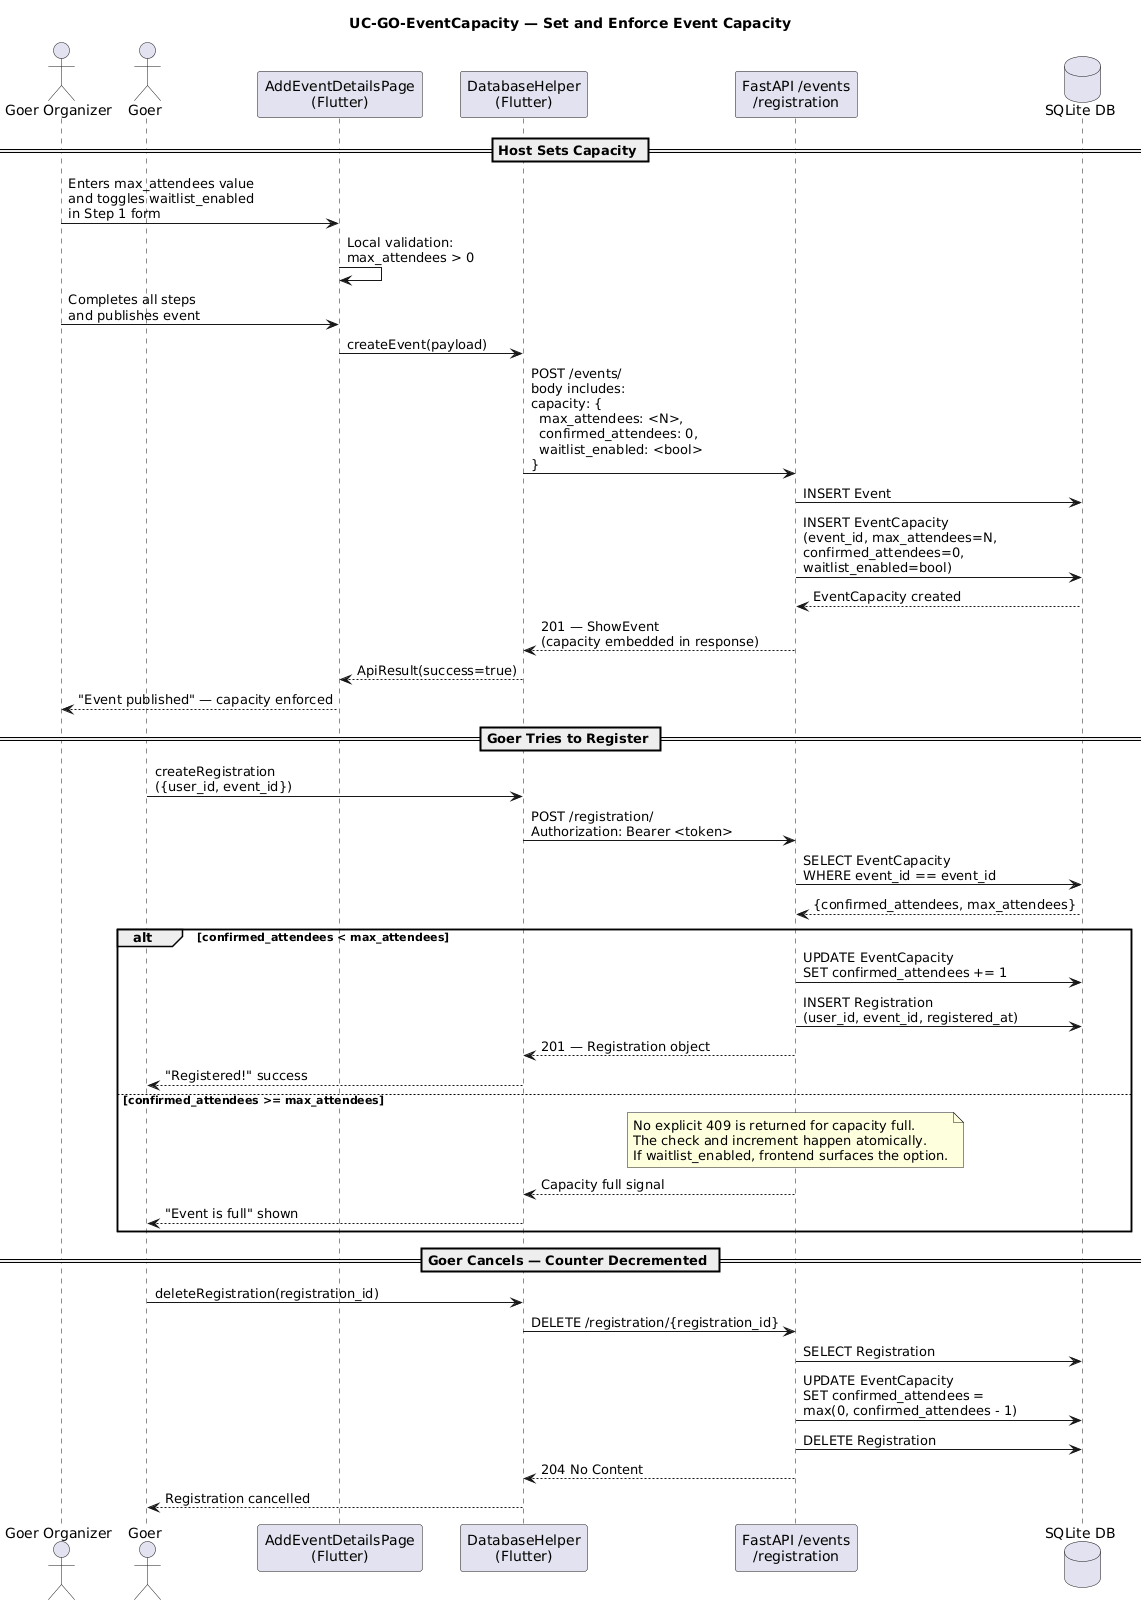

The diagram above was rendered by PlantUML. Its source (embedded in the PNG):
@startuml
title UC-GO-EventCapacity — Set and Enforce Event Capacity
note top
  Previously modelled with non-existent "EventService" and "AppDbContext".
  Actual implementation: EventCapacity model managed inside
  /events/ and /registration/ FastAPI routes.
end note

actor "Goer Organizer" as H
actor Goer as G
participant "AddEventDetailsPage\n(Flutter)" as S1
participant "DatabaseHelper\n(Flutter)" as DH
participant "FastAPI /events\n/registration" as API
database "SQLite DB" as DB

== Host Sets Capacity ==
H -> S1 : Enters max_attendees value\nand toggles waitlist_enabled\nin Step 1 form

S1 -> S1 : Local validation:\nmax_attendees > 0

H -> S1 : Completes all steps\nand publishes event

S1 -> DH : createEvent(payload)
DH -> API : POST /events/\nbody includes:\ncapacity: {\n  max_attendees: <N>,\n  confirmed_attendees: 0,\n  waitlist_enabled: <bool>\n}

API -> DB : INSERT Event
API -> DB : INSERT EventCapacity\n(event_id, max_attendees=N,\nconfirmed_attendees=0,\nwaitlist_enabled=bool)
DB --> API : EventCapacity created
API --> DH : 201 — ShowEvent\n(capacity embedded in response)
DH --> S1 : ApiResult(success=true)
S1 --> H : "Event published" — capacity enforced

== Goer Tries to Register ==
G -> DH : createRegistration\n({user_id, event_id})
DH -> API : POST /registration/\nAuthorization: Bearer <token>

API -> DB : SELECT EventCapacity\nWHERE event_id == event_id
DB --> API : {confirmed_attendees, max_attendees}

alt confirmed_attendees < max_attendees
  API -> DB : UPDATE EventCapacity\nSET confirmed_attendees += 1
  API -> DB : INSERT Registration\n(user_id, event_id, registered_at)
  API --> DH : 201 — Registration object
  DH --> G : "Registered!" success

else confirmed_attendees >= max_attendees
  note over API
    No explicit 409 is returned for capacity full.
    The check and increment happen atomically.
    If waitlist_enabled, frontend surfaces the option.
  end note
  API --> DH : Capacity full signal
  DH --> G : "Event is full" shown

end

== Goer Cancels — Counter Decremented ==
G -> DH : deleteRegistration(registration_id)
DH -> API : DELETE /registration/{registration_id}
API -> DB : SELECT Registration
API -> DB : UPDATE EventCapacity\nSET confirmed_attendees =\nmax(0, confirmed_attendees - 1)
API -> DB : DELETE Registration
API --> DH : 204 No Content
DH --> G : Registration cancelled
@enduml